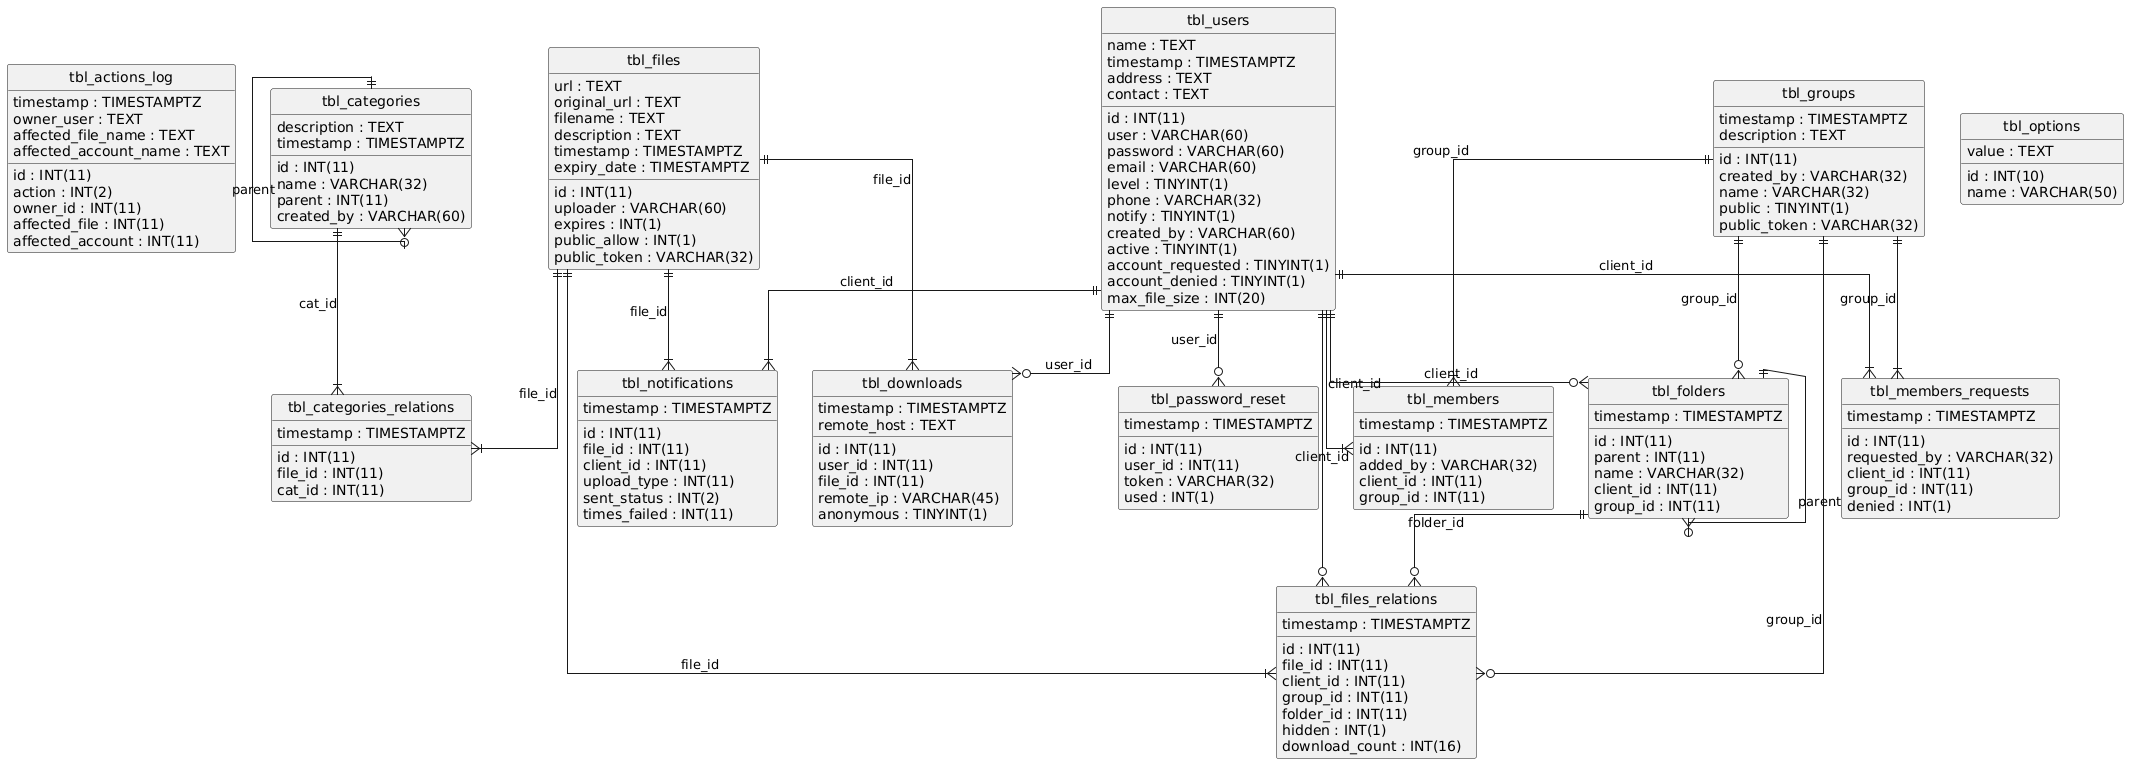

The diagram above was rendered by PlantUML. Its source (embedded in the PNG):
@startuml
hide circle
skinparam linetype ortho

entity "tbl_actions_log" as tbl_actions_log {
  id : INT(11)
  timestamp : TIMESTAMPTZ
  action : INT(2)
  owner_id : INT(11)
  owner_user : TEXT
  affected_file : INT(11)
  affected_account : INT(11)
  affected_file_name : TEXT
  affected_account_name : TEXT
}

entity "tbl_files" as tbl_files {
  id : INT(11)
  url : TEXT
  original_url : TEXT
  filename : TEXT
  description : TEXT
  timestamp : TIMESTAMPTZ
  uploader : VARCHAR(60)
  expires : INT(1)
  expiry_date : TIMESTAMPTZ
  public_allow : INT(1)
  public_token : VARCHAR(32)
}

entity "tbl_users" as tbl_users {
  id : INT(11)
  user : VARCHAR(60)
  password : VARCHAR(60)
  name : TEXT
  email : VARCHAR(60)
  level : TINYINT(1)
  timestamp : TIMESTAMPTZ
  address : TEXT
  phone : VARCHAR(32)
  notify : TINYINT(1)
  contact : TEXT
  created_by : VARCHAR(60)
  active : TINYINT(1)
  account_requested : TINYINT(1)
  account_denied : TINYINT(1)
  max_file_size : INT(20)
}

entity "tbl_groups" as tbl_groups {
  id : INT(11)
  timestamp : TIMESTAMPTZ
  created_by : VARCHAR(32)
  name : VARCHAR(32)
  description : TEXT
  public : TINYINT(1)
  public_token : VARCHAR(32)
}

entity "tbl_members" as tbl_members {
  id : INT(11)
  timestamp : TIMESTAMPTZ
  added_by : VARCHAR(32)
  client_id : INT(11)
  group_id : INT(11)
}

entity "tbl_options" as tbl_options {
  id : INT(10)
  name : VARCHAR(50)
  value : TEXT
}

entity "tbl_categories" as tbl_categories {
  id : INT(11)
  name : VARCHAR(32)
  parent : INT(11)
  description : TEXT
  created_by : VARCHAR(60)
  timestamp : TIMESTAMPTZ
}

entity "tbl_categories_relations" as tbl_categories_relations {
  id : INT(11)
  timestamp : TIMESTAMPTZ
  file_id : INT(11)
  cat_id : INT(11)
}

entity "tbl_downloads" as tbl_downloads {
  id : INT(11)
  user_id : INT(11)
  file_id : INT(11)
  timestamp : TIMESTAMPTZ
  remote_ip : VARCHAR(45)
  remote_host : TEXT
  anonymous : TINYINT(1)
}

entity "tbl_folders" as tbl_folders {
  id : INT(11)
  parent : INT(11)
  name : VARCHAR(32)
  timestamp : TIMESTAMPTZ
  client_id : INT(11)
  group_id : INT(11)
}

entity "tbl_files_relations" as tbl_files_relations {
  id : INT(11)
  timestamp : TIMESTAMPTZ
  file_id : INT(11)
  client_id : INT(11)
  group_id : INT(11)
  folder_id : INT(11)
  hidden : INT(1)
  download_count : INT(16)
}

entity "tbl_members_requests" as tbl_members_requests {
  id : INT(11)
  timestamp : TIMESTAMPTZ
  requested_by : VARCHAR(32)
  client_id : INT(11)
  group_id : INT(11)
  denied : INT(1)
}

entity "tbl_notifications" as tbl_notifications {
  id : INT(11)
  timestamp : TIMESTAMPTZ
  file_id : INT(11)
  client_id : INT(11)
  upload_type : INT(11)
  sent_status : INT(2)
  times_failed : INT(11)
}

entity "tbl_password_reset" as tbl_password_reset {
  id : INT(11)
  user_id : INT(11)
  token : VARCHAR(32)
  timestamp : TIMESTAMPTZ
  used : INT(1)
}

tbl_users ||--|{ tbl_members : "client_id"
tbl_groups ||--|{ tbl_members : "group_id"
tbl_categories ||--o{ tbl_categories : "parent"
tbl_files ||--|{ tbl_categories_relations : "file_id"
tbl_categories ||--|{ tbl_categories_relations : "cat_id"
tbl_users ||--o{ tbl_downloads : "user_id"
tbl_files ||--|{ tbl_downloads : "file_id"
tbl_folders ||--o{ tbl_folders : "parent"
tbl_users ||--o{ tbl_folders : "client_id"
tbl_groups ||--o{ tbl_folders : "group_id"
tbl_files ||--|{ tbl_files_relations : "file_id"
tbl_users ||--o{ tbl_files_relations : "client_id"
tbl_groups ||--o{ tbl_files_relations : "group_id"
tbl_folders ||--o{ tbl_files_relations : "folder_id"
tbl_users ||--|{ tbl_members_requests : "client_id"
tbl_groups ||--|{ tbl_members_requests : "group_id"
tbl_files ||--|{ tbl_notifications : "file_id"
tbl_users ||--|{ tbl_notifications : "client_id"
tbl_users ||--o{ tbl_password_reset : "user_id"
@enduml